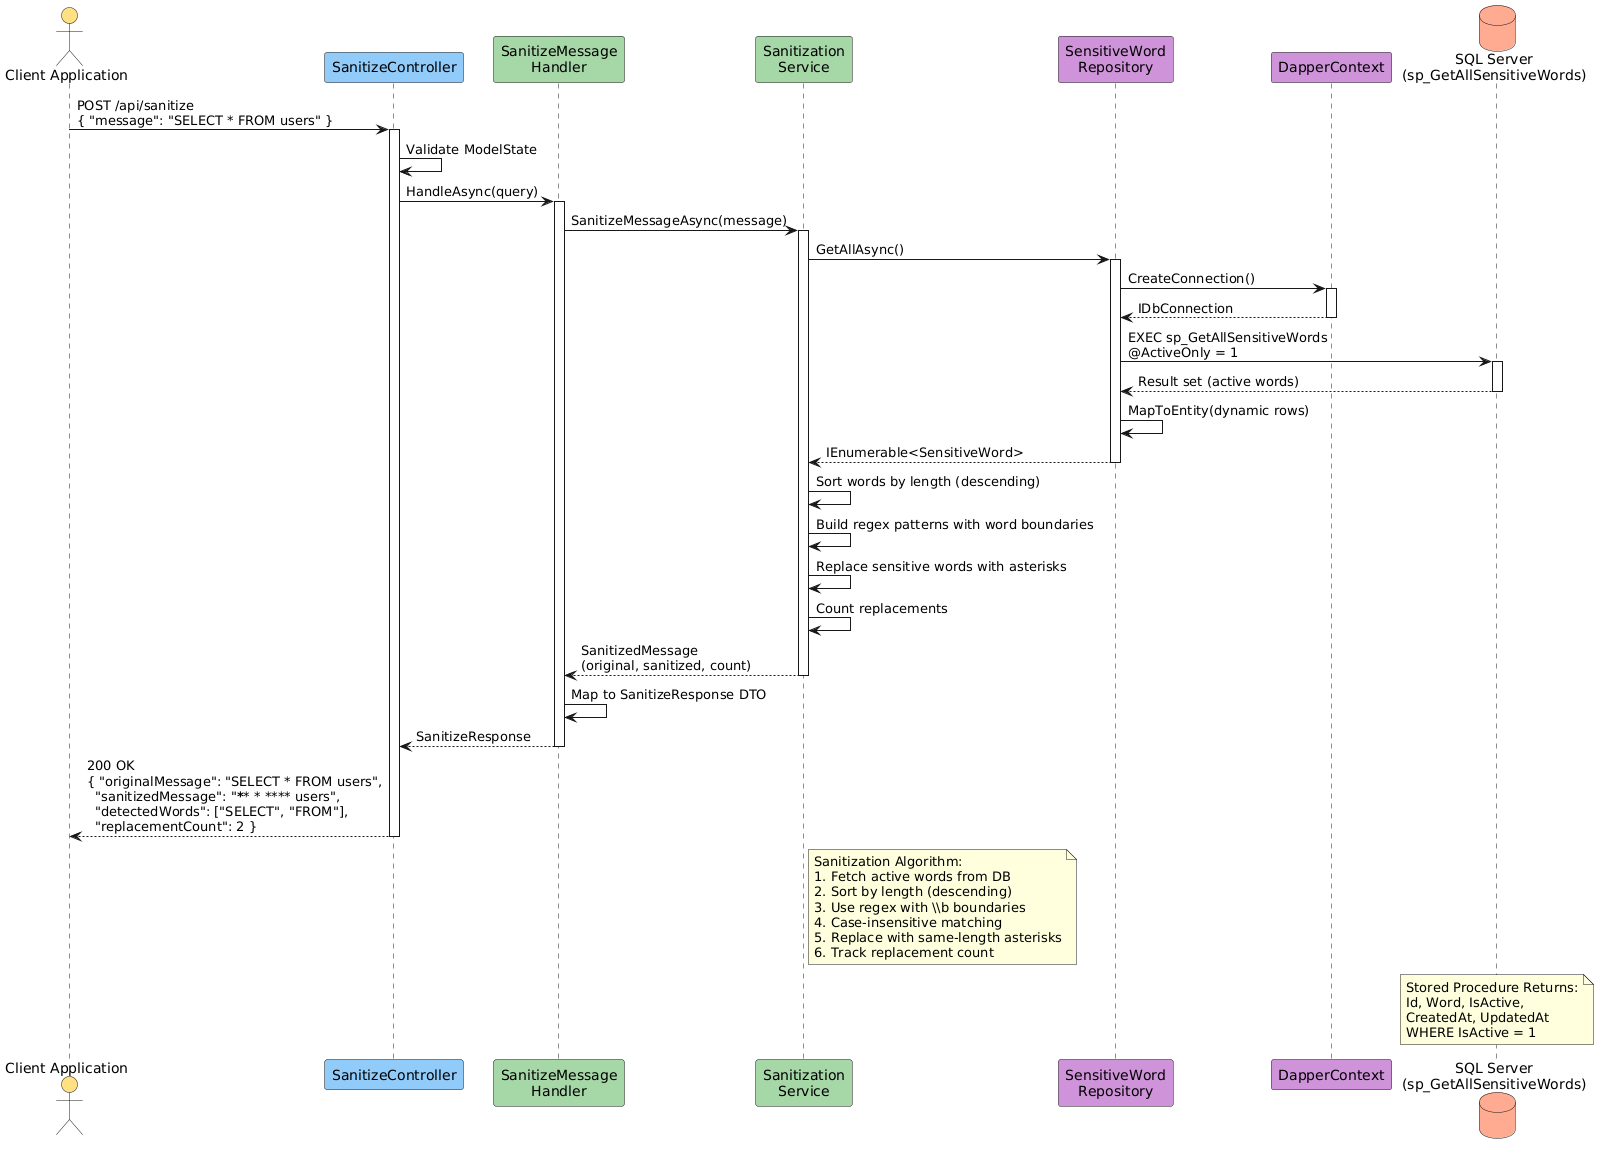

The diagram above was rendered by PlantUML. Its source (embedded in the PNG):
@startuml
!define ACTOR_COLOR #FFE082
!define BOUNDARY_COLOR #90CAF9
!define CONTROL_COLOR #A5D6A7
!define ENTITY_COLOR #CE93D8
!define DATABASE_COLOR #FFAB91

actor "Client Application" as Client ACTOR_COLOR
participant "SanitizeController" as Controller BOUNDARY_COLOR
participant "SanitizeMessage\nHandler" as Handler CONTROL_COLOR
participant "Sanitization\nService" as Service CONTROL_COLOR
participant "SensitiveWord\nRepository" as Repository ENTITY_COLOR
participant "DapperContext" as Context ENTITY_COLOR
database "SQL Server\n(sp_GetAllSensitiveWords)" as DB DATABASE_COLOR

Client -> Controller : POST /api/sanitize\n{ "message": "SELECT * FROM users" }
activate Controller

Controller -> Controller : Validate ModelState
Controller -> Handler : HandleAsync(query)
activate Handler

Handler -> Service : SanitizeMessageAsync(message)
activate Service

Service -> Repository : GetAllAsync()
activate Repository

Repository -> Context : CreateConnection()
activate Context
Context --> Repository : IDbConnection
deactivate Context

Repository -> DB : EXEC sp_GetAllSensitiveWords\n@ActiveOnly = 1
activate DB
DB --> Repository : Result set (active words)
deactivate DB

Repository -> Repository : MapToEntity(dynamic rows)
Repository --> Service : IEnumerable<SensitiveWord>
deactivate Repository

Service -> Service : Sort words by length (descending)
Service -> Service : Build regex patterns with word boundaries
Service -> Service : Replace sensitive words with asterisks
Service -> Service : Count replacements

Service --> Handler : SanitizedMessage\n(original, sanitized, count)
deactivate Service

Handler -> Handler : Map to SanitizeResponse DTO
Handler --> Controller : SanitizeResponse
deactivate Handler

Controller --> Client : 200 OK\n{ "originalMessage": "SELECT * FROM users",\n  "sanitizedMessage": "****** * **** users",\n  "detectedWords": ["SELECT", "FROM"],\n  "replacementCount": 2 }
deactivate Controller

note right of Service
  Sanitization Algorithm:
  1. Fetch active words from DB
  2. Sort by length (descending)
  3. Use regex with \\b boundaries
  4. Case-insensitive matching
  5. Replace with same-length asterisks
  6. Track replacement count
end note

note over DB
  Stored Procedure Returns:
  Id, Word, IsActive,
  CreatedAt, UpdatedAt
  WHERE IsActive = 1
end note
@enduml